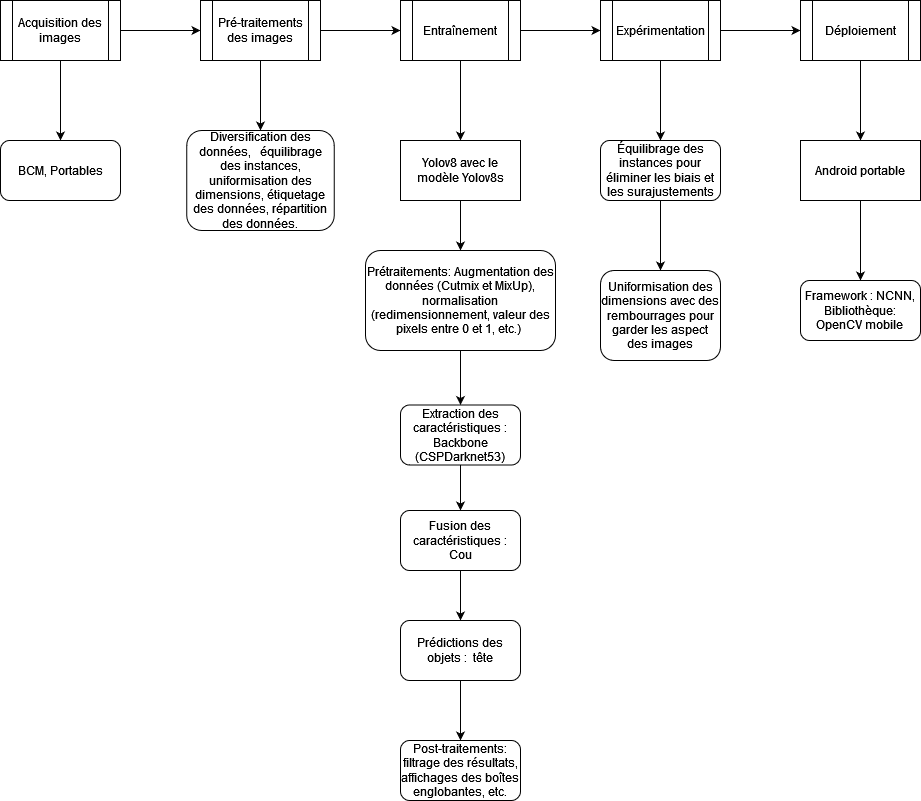

The diagram above was exported from draw.io. Its source (the exported page's mxGraphModel, read from the mxfile embedded in the PNG):
<mxGraphModel dx="1050" dy="557" grid="1" gridSize="10" guides="1" tooltips="1" connect="1" arrows="1" fold="1" page="1" pageScale="1" pageWidth="827" pageHeight="1169" math="0" shadow="0">
  <root>
    <mxCell id="0" />
    <mxCell id="1" parent="0" />
    <mxCell id="8djCQOJU1no2FGQg3kxT-3" value="" style="edgeStyle=orthogonalEdgeStyle;rounded=0;orthogonalLoop=1;jettySize=auto;html=1;" edge="1" parent="1" source="8djCQOJU1no2FGQg3kxT-1" target="8djCQOJU1no2FGQg3kxT-2">
      <mxGeometry relative="1" as="geometry" />
    </mxCell>
    <mxCell id="8djCQOJU1no2FGQg3kxT-15" value="" style="edgeStyle=orthogonalEdgeStyle;rounded=0;orthogonalLoop=1;jettySize=auto;html=1;" edge="1" parent="1" source="8djCQOJU1no2FGQg3kxT-1" target="8djCQOJU1no2FGQg3kxT-14">
      <mxGeometry relative="1" as="geometry" />
    </mxCell>
    <mxCell id="8djCQOJU1no2FGQg3kxT-1" value="Acquisition des images" style="shape=process;whiteSpace=wrap;html=1;backgroundOutline=1;" vertex="1" parent="1">
      <mxGeometry x="40" y="120" width="120" height="60" as="geometry" />
    </mxCell>
    <mxCell id="8djCQOJU1no2FGQg3kxT-5" value="" style="edgeStyle=orthogonalEdgeStyle;rounded=0;orthogonalLoop=1;jettySize=auto;html=1;" edge="1" parent="1" source="8djCQOJU1no2FGQg3kxT-2" target="8djCQOJU1no2FGQg3kxT-4">
      <mxGeometry relative="1" as="geometry" />
    </mxCell>
    <mxCell id="8djCQOJU1no2FGQg3kxT-17" value="" style="edgeStyle=orthogonalEdgeStyle;rounded=0;orthogonalLoop=1;jettySize=auto;html=1;" edge="1" parent="1" source="8djCQOJU1no2FGQg3kxT-2" target="8djCQOJU1no2FGQg3kxT-16">
      <mxGeometry relative="1" as="geometry">
        <Array as="points">
          <mxPoint x="300" y="230" />
          <mxPoint x="300" y="230" />
        </Array>
      </mxGeometry>
    </mxCell>
    <mxCell id="8djCQOJU1no2FGQg3kxT-2" value="Pré-traitements des images" style="shape=process;whiteSpace=wrap;html=1;backgroundOutline=1;" vertex="1" parent="1">
      <mxGeometry x="240" y="120" width="120" height="60" as="geometry" />
    </mxCell>
    <mxCell id="8djCQOJU1no2FGQg3kxT-7" value="" style="edgeStyle=orthogonalEdgeStyle;rounded=0;orthogonalLoop=1;jettySize=auto;html=1;" edge="1" parent="1" source="8djCQOJU1no2FGQg3kxT-4" target="8djCQOJU1no2FGQg3kxT-6">
      <mxGeometry relative="1" as="geometry" />
    </mxCell>
    <mxCell id="8djCQOJU1no2FGQg3kxT-22" value="" style="edgeStyle=orthogonalEdgeStyle;rounded=0;orthogonalLoop=1;jettySize=auto;html=1;" edge="1" parent="1" source="8djCQOJU1no2FGQg3kxT-4" target="8djCQOJU1no2FGQg3kxT-21">
      <mxGeometry relative="1" as="geometry" />
    </mxCell>
    <mxCell id="8djCQOJU1no2FGQg3kxT-4" value="Entraînement" style="shape=process;whiteSpace=wrap;html=1;backgroundOutline=1;" vertex="1" parent="1">
      <mxGeometry x="440" y="120" width="120" height="60" as="geometry" />
    </mxCell>
    <mxCell id="8djCQOJU1no2FGQg3kxT-11" value="" style="edgeStyle=orthogonalEdgeStyle;rounded=0;orthogonalLoop=1;jettySize=auto;html=1;" edge="1" parent="1" source="8djCQOJU1no2FGQg3kxT-6" target="8djCQOJU1no2FGQg3kxT-10">
      <mxGeometry relative="1" as="geometry" />
    </mxCell>
    <mxCell id="8djCQOJU1no2FGQg3kxT-34" value="" style="edgeStyle=orthogonalEdgeStyle;rounded=0;orthogonalLoop=1;jettySize=auto;html=1;" edge="1" parent="1" source="8djCQOJU1no2FGQg3kxT-6" target="8djCQOJU1no2FGQg3kxT-33">
      <mxGeometry relative="1" as="geometry" />
    </mxCell>
    <mxCell id="8djCQOJU1no2FGQg3kxT-6" value="Expérimentation" style="shape=process;whiteSpace=wrap;html=1;backgroundOutline=1;" vertex="1" parent="1">
      <mxGeometry x="640" y="120" width="120" height="60" as="geometry" />
    </mxCell>
    <mxCell id="8djCQOJU1no2FGQg3kxT-40" value="" style="edgeStyle=orthogonalEdgeStyle;rounded=0;orthogonalLoop=1;jettySize=auto;html=1;" edge="1" parent="1" source="8djCQOJU1no2FGQg3kxT-10" target="8djCQOJU1no2FGQg3kxT-39">
      <mxGeometry relative="1" as="geometry" />
    </mxCell>
    <mxCell id="8djCQOJU1no2FGQg3kxT-10" value="Déploiement" style="shape=process;whiteSpace=wrap;html=1;backgroundOutline=1;" vertex="1" parent="1">
      <mxGeometry x="840" y="120" width="120" height="60" as="geometry" />
    </mxCell>
    <mxCell id="8djCQOJU1no2FGQg3kxT-14" value="BCM, Portables" style="rounded=1;whiteSpace=wrap;html=1;" vertex="1" parent="1">
      <mxGeometry x="40" y="260" width="120" height="60" as="geometry" />
    </mxCell>
    <mxCell id="8djCQOJU1no2FGQg3kxT-16" value="Diversification des données,&amp;nbsp;&amp;nbsp; équilibrage des instances, uniformisation des dimensions, étiquetage des données, répartition des données." style="rounded=1;whiteSpace=wrap;html=1;" vertex="1" parent="1">
      <mxGeometry x="226.25" y="250" width="147.5" height="100" as="geometry" />
    </mxCell>
    <mxCell id="8djCQOJU1no2FGQg3kxT-24" value="" style="edgeStyle=orthogonalEdgeStyle;rounded=0;orthogonalLoop=1;jettySize=auto;html=1;" edge="1" parent="1" source="8djCQOJU1no2FGQg3kxT-21" target="8djCQOJU1no2FGQg3kxT-23">
      <mxGeometry relative="1" as="geometry" />
    </mxCell>
    <mxCell id="8djCQOJU1no2FGQg3kxT-21" value="Yolov8 avec le modèle Yolov8s" style="whiteSpace=wrap;html=1;" vertex="1" parent="1">
      <mxGeometry x="440" y="260" width="120" height="60" as="geometry" />
    </mxCell>
    <mxCell id="8djCQOJU1no2FGQg3kxT-26" value="" style="edgeStyle=orthogonalEdgeStyle;rounded=0;orthogonalLoop=1;jettySize=auto;html=1;" edge="1" parent="1" source="8djCQOJU1no2FGQg3kxT-23" target="8djCQOJU1no2FGQg3kxT-25">
      <mxGeometry relative="1" as="geometry" />
    </mxCell>
    <mxCell id="8djCQOJU1no2FGQg3kxT-23" value="Prétraitements: Augmentation des données (Cutmix et MixUp), normalisation (redimensionnement, valeur des pixels entre 0 et 1, etc.)&amp;nbsp; " style="rounded=1;whiteSpace=wrap;html=1;" vertex="1" parent="1">
      <mxGeometry x="405" y="370" width="190" height="100" as="geometry" />
    </mxCell>
    <mxCell id="8djCQOJU1no2FGQg3kxT-28" value="" style="edgeStyle=orthogonalEdgeStyle;rounded=0;orthogonalLoop=1;jettySize=auto;html=1;" edge="1" parent="1" source="8djCQOJU1no2FGQg3kxT-25" target="8djCQOJU1no2FGQg3kxT-27">
      <mxGeometry relative="1" as="geometry" />
    </mxCell>
    <mxCell id="8djCQOJU1no2FGQg3kxT-25" value="Extraction des caractéristiques : Backbone (CSPDarknet53)" style="rounded=1;whiteSpace=wrap;html=1;" vertex="1" parent="1">
      <mxGeometry x="440" y="524.5" width="120" height="60" as="geometry" />
    </mxCell>
    <mxCell id="8djCQOJU1no2FGQg3kxT-30" value="" style="edgeStyle=orthogonalEdgeStyle;rounded=0;orthogonalLoop=1;jettySize=auto;html=1;" edge="1" parent="1" source="8djCQOJU1no2FGQg3kxT-27" target="8djCQOJU1no2FGQg3kxT-29">
      <mxGeometry relative="1" as="geometry" />
    </mxCell>
    <mxCell id="8djCQOJU1no2FGQg3kxT-27" value="Fusion des caractéristiques : Cou" style="rounded=1;whiteSpace=wrap;html=1;" vertex="1" parent="1">
      <mxGeometry x="440" y="630" width="120" height="60" as="geometry" />
    </mxCell>
    <mxCell id="8djCQOJU1no2FGQg3kxT-32" value="" style="edgeStyle=orthogonalEdgeStyle;rounded=0;orthogonalLoop=1;jettySize=auto;html=1;" edge="1" parent="1" source="8djCQOJU1no2FGQg3kxT-29" target="8djCQOJU1no2FGQg3kxT-31">
      <mxGeometry relative="1" as="geometry" />
    </mxCell>
    <mxCell id="8djCQOJU1no2FGQg3kxT-29" value="Prédictions des objets :&amp;nbsp; tête" style="rounded=1;whiteSpace=wrap;html=1;" vertex="1" parent="1">
      <mxGeometry x="440" y="740" width="120" height="60" as="geometry" />
    </mxCell>
    <mxCell id="8djCQOJU1no2FGQg3kxT-31" value="Post-traitements: filtrage des résultats, affichages des boîtes englobantes, etc." style="rounded=1;whiteSpace=wrap;html=1;" vertex="1" parent="1">
      <mxGeometry x="440" y="860" width="120" height="60" as="geometry" />
    </mxCell>
    <mxCell id="8djCQOJU1no2FGQg3kxT-36" value="" style="edgeStyle=orthogonalEdgeStyle;rounded=0;orthogonalLoop=1;jettySize=auto;html=1;" edge="1" parent="1" source="8djCQOJU1no2FGQg3kxT-33" target="8djCQOJU1no2FGQg3kxT-35">
      <mxGeometry relative="1" as="geometry" />
    </mxCell>
    <mxCell id="8djCQOJU1no2FGQg3kxT-33" value="Équilibrage des instances pour éliminer les biais et les surajustements" style="rounded=1;whiteSpace=wrap;html=1;" vertex="1" parent="1">
      <mxGeometry x="640" y="260" width="120" height="60" as="geometry" />
    </mxCell>
    <mxCell id="8djCQOJU1no2FGQg3kxT-35" value="Uniformisation des dimensions avec des rembourrages pour garder les aspect des images" style="whiteSpace=wrap;html=1;rounded=1;" vertex="1" parent="1">
      <mxGeometry x="640" y="390" width="120" height="90" as="geometry" />
    </mxCell>
    <mxCell id="8djCQOJU1no2FGQg3kxT-42" value="" style="edgeStyle=orthogonalEdgeStyle;rounded=0;orthogonalLoop=1;jettySize=auto;html=1;" edge="1" parent="1" source="8djCQOJU1no2FGQg3kxT-39" target="8djCQOJU1no2FGQg3kxT-41">
      <mxGeometry relative="1" as="geometry" />
    </mxCell>
    <mxCell id="8djCQOJU1no2FGQg3kxT-39" value="Android portable" style="whiteSpace=wrap;html=1;" vertex="1" parent="1">
      <mxGeometry x="840" y="260" width="120" height="60" as="geometry" />
    </mxCell>
    <mxCell id="8djCQOJU1no2FGQg3kxT-41" value="&lt;div&gt;Framework : NCNN,&lt;/div&gt;&lt;div&gt;Bibliothèque: OpenCV mobile&lt;br&gt;&lt;/div&gt;" style="rounded=1;whiteSpace=wrap;html=1;" vertex="1" parent="1">
      <mxGeometry x="840" y="400" width="120" height="60" as="geometry" />
    </mxCell>
  </root>
</mxGraphModel>